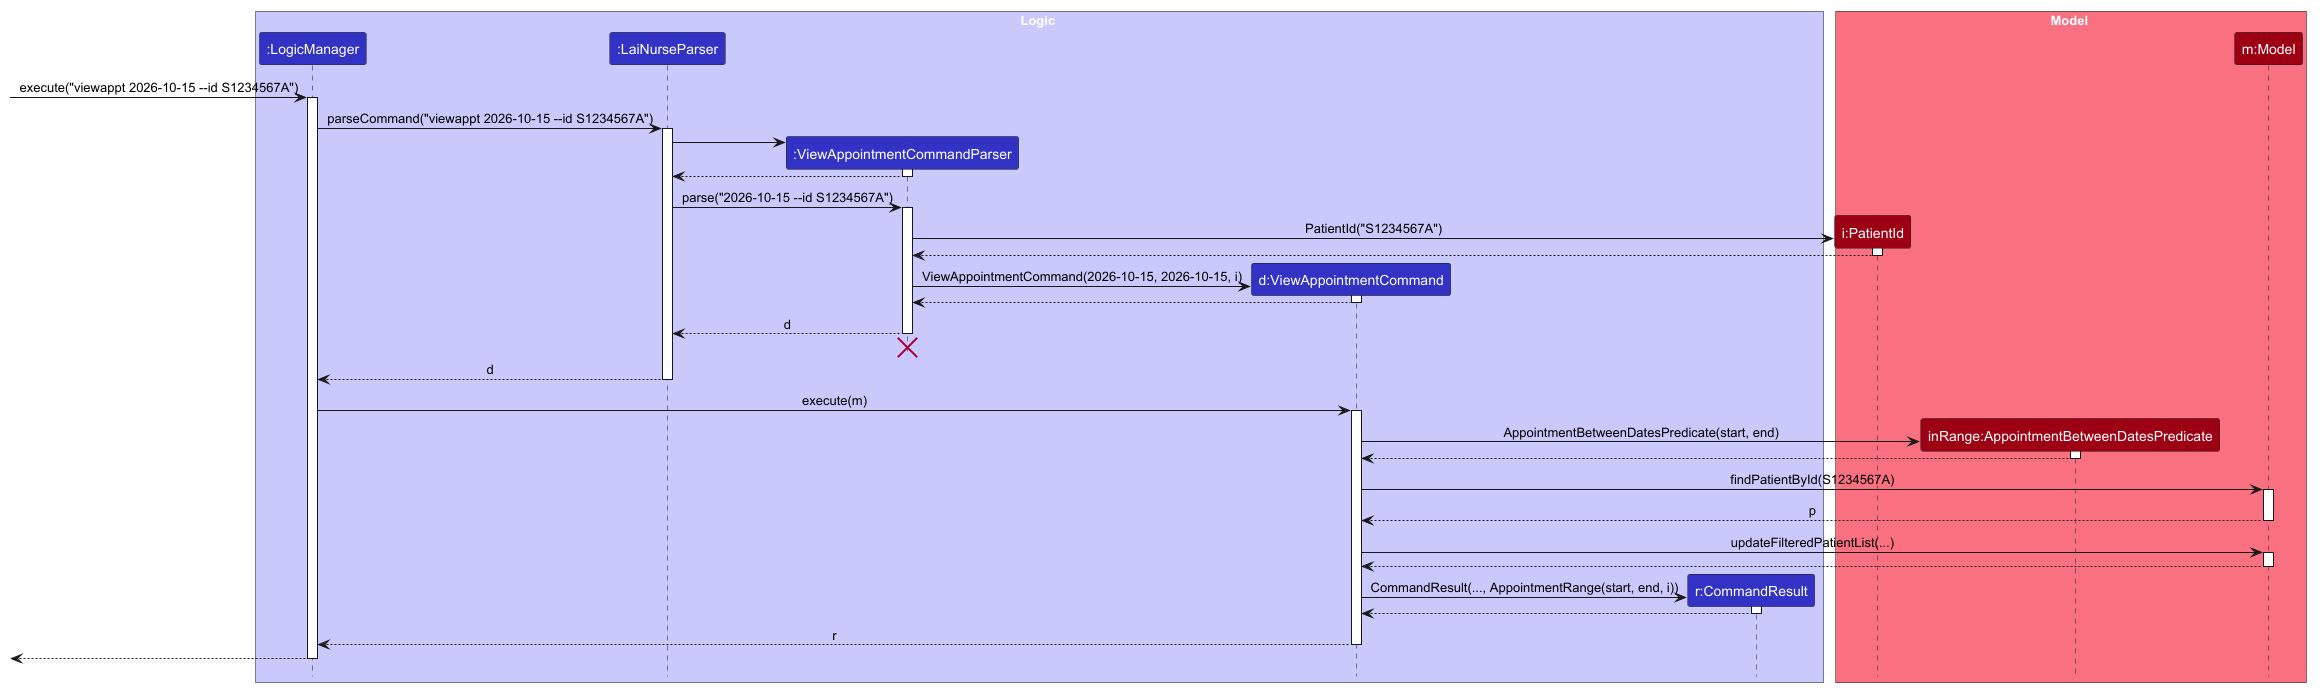

The diagram above was rendered by PlantUML. Its source (embedded in the PNG):
@startuml
!include style.puml
skinparam ArrowFontStyle plain

box Logic LOGIC_COLOR_T1
participant ":LogicManager" as LogicManager LOGIC_COLOR
participant ":LaiNurseParser" as LaiNurseParser LOGIC_COLOR
participant ":ViewAppointmentCommandParser" as ViewAppointmentCommandParser LOGIC_COLOR
participant "d:ViewAppointmentCommand" as ViewAppointmentCommand LOGIC_COLOR
participant "r:CommandResult" as CommandResult LOGIC_COLOR
end box

box Model MODEL_COLOR_T1
participant "i:PatientId" as PatientId MODEL_COLOR
participant "inRange:AppointmentBetweenDatesPredicate" as AppointmentBetweenDatesPredicate MODEL_COLOR
participant "m:Model" as Model MODEL_COLOR
end box

[-> LogicManager : execute("viewappt 2026-10-15 --id S1234567A")
activate LogicManager

LogicManager -> LaiNurseParser : parseCommand("viewappt 2026-10-15 --id S1234567A")
activate LaiNurseParser

create ViewAppointmentCommandParser
LaiNurseParser -> ViewAppointmentCommandParser
activate ViewAppointmentCommandParser

ViewAppointmentCommandParser --> LaiNurseParser
deactivate ViewAppointmentCommandParser

LaiNurseParser -> ViewAppointmentCommandParser : parse("2026-10-15 --id S1234567A")
activate ViewAppointmentCommandParser

create PatientId
ViewAppointmentCommandParser -> PatientId : PatientId("S1234567A")
activate PatientId

PatientId --> ViewAppointmentCommandParser
deactivate PatientId

create ViewAppointmentCommand
ViewAppointmentCommandParser -> ViewAppointmentCommand : ViewAppointmentCommand(2026-10-15, 2026-10-15, i)
activate ViewAppointmentCommand

ViewAppointmentCommand --> ViewAppointmentCommandParser
deactivate ViewAppointmentCommand

ViewAppointmentCommandParser --> LaiNurseParser : d
deactivate ViewAppointmentCommandParser
'Hidden arrow to position the destroy marker below the end of the activation bar.
ViewAppointmentCommandParser -[hidden]-> LaiNurseParser
destroy ViewAppointmentCommandParser

LaiNurseParser --> LogicManager : d
deactivate LaiNurseParser

LogicManager -> ViewAppointmentCommand : execute(m)
activate ViewAppointmentCommand

create AppointmentBetweenDatesPredicate
ViewAppointmentCommand -> AppointmentBetweenDatesPredicate : AppointmentBetweenDatesPredicate(start, end)
activate AppointmentBetweenDatesPredicate

AppointmentBetweenDatesPredicate --> ViewAppointmentCommand
deactivate AppointmentBetweenDatesPredicate

ViewAppointmentCommand -> Model : findPatientById(S1234567A)
activate Model

Model --> ViewAppointmentCommand : p
deactivate Model

ViewAppointmentCommand -> Model : updateFilteredPatientList(...)
activate Model

Model --> ViewAppointmentCommand
deactivate Model

create CommandResult
ViewAppointmentCommand -> CommandResult : CommandResult(..., AppointmentRange(start, end, i))
activate CommandResult

CommandResult --> ViewAppointmentCommand
deactivate CommandResult

ViewAppointmentCommand --> LogicManager : r
deactivate ViewAppointmentCommand

[<--LogicManager
deactivate LogicManager
@enduml